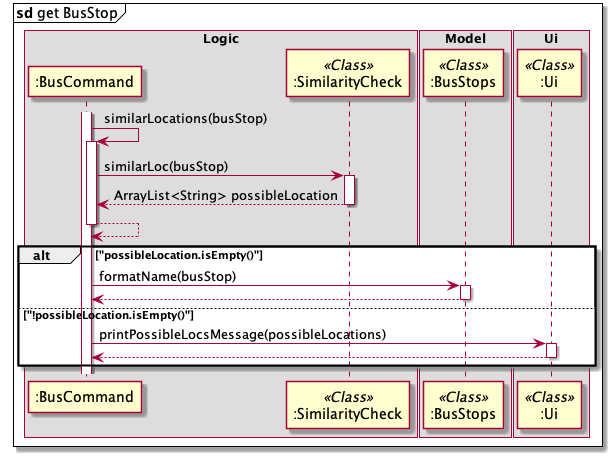

The diagram above was rendered by PlantUML. Its source (embedded in the PNG):
@startuml
mainframe **sd** get BusStop

box Logic
participant ":BusCommand"
participant ":SimilarityCheck" <<Class>>
end box

box Model
participant ":BusStops" <<Class>>
end box

box Ui
participant ":Ui" <<Class>>
end box



activate ":BusCommand"
":BusCommand"->":BusCommand": similarLocations(busStop)
activate ":BusCommand"
":BusCommand"->":SimilarityCheck": similarLoc(busStop)
activate ":SimilarityCheck"
":SimilarityCheck"-->":BusCommand": ArrayList<String> possibleLocation
deactivate ":SimilarityCheck"
":BusCommand"-->":BusCommand"
deactivate ":BusCommand"

alt "possibleLocation.isEmpty()"
":BusCommand"->":BusStops": formatName(busStop)
activate ":BusStops"
":BusStops"-->":BusCommand"
deactivate ":BusStops"
else "!possibleLocation.isEmpty()"
":BusCommand"->":Ui": printPossibleLocsMessage(possibleLocations)
activate ":Ui"
":Ui"-->":BusCommand"
deactivate ":Ui"

end


@enduml